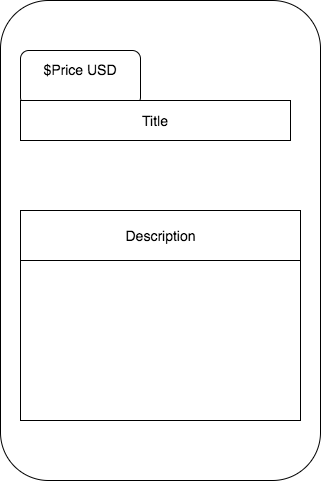

The diagram above was exported from draw.io. Its source (the exported page's mxGraphModel, read from the mxfile embedded in the PNG):
<mxGraphModel dx="1225" dy="964" grid="1" gridSize="10" guides="1" tooltips="1" connect="1" arrows="1" fold="1" page="1" pageScale="1" pageWidth="1100" pageHeight="850" background="#ffffff" math="0" shadow="0">
  <root>
    <mxCell id="0" />
    <mxCell id="1" parent="0" />
    <mxCell id="58ab6e45d2bf767a-1" value="" style="rounded=1;whiteSpace=wrap;html=1;" parent="1" vertex="1">
      <mxGeometry x="410" y="160" width="320" height="480" as="geometry" />
    </mxCell>
    <mxCell id="58ab6e45d2bf767a-7" value="" style="whiteSpace=wrap;html=1;" parent="1" vertex="1">
      <mxGeometry x="430" y="370" width="280" height="210" as="geometry" />
    </mxCell>
    <mxCell id="58ab6e45d2bf767a-17" value="&lt;div&gt;&lt;br&gt;&lt;/div&gt;" style="text;html=1;strokeColor=none;fillColor=none;align=center;verticalAlign=middle;whiteSpace=wrap;" parent="1" vertex="1">
      <mxGeometry x="435" y="190" width="120" height="50" as="geometry" />
    </mxCell>
    <mxCell id="6ffb8a17e5a127b1-1" value="&lt;div&gt;&lt;font&gt;$Price USD&lt;/font&gt;&lt;/div&gt;&lt;div&gt;&lt;font&gt;&lt;br&gt;&lt;/font&gt;&lt;/div&gt;" style="rounded=1;whiteSpace=wrap;html=1;fontSize=14;align=center;" vertex="1" parent="1">
      <mxGeometry x="430" y="210" width="120" height="55" as="geometry" />
    </mxCell>
    <mxCell id="6ffb8a17e5a127b1-3" value="Title" style="whiteSpace=wrap;html=1;fontSize=14;align=center;" vertex="1" parent="1">
      <mxGeometry x="430" y="260" width="270" height="40" as="geometry" />
    </mxCell>
    <mxCell id="6ffb8a17e5a127b1-4" value="Description" style="whiteSpace=wrap;html=1;fontSize=14;align=center;" vertex="1" parent="1">
      <mxGeometry x="430" y="370" width="280" height="50" as="geometry" />
    </mxCell>
  </root>
</mxGraphModel>